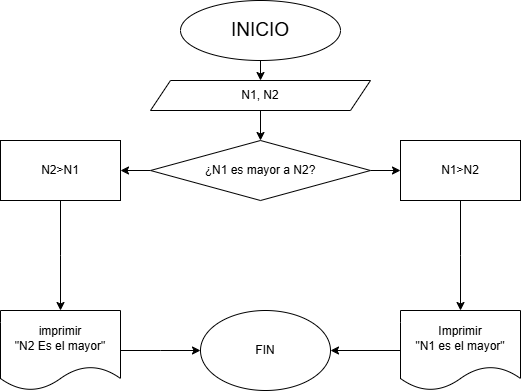

The diagram above was exported from draw.io. Its source (the exported page's mxGraphModel, read from the mxfile embedded in the PNG):
<mxGraphModel dx="1034" dy="570" grid="1" gridSize="10" guides="1" tooltips="1" connect="1" arrows="1" fold="1" page="1" pageScale="1" pageWidth="827" pageHeight="1169" math="0" shadow="0">
  <root>
    <mxCell id="0" />
    <mxCell id="1" parent="0" />
    <mxCell id="oKo5DOsYGKiXh9TTVvjZ-6" style="edgeStyle=orthogonalEdgeStyle;rounded=0;orthogonalLoop=1;jettySize=auto;html=1;exitX=0.5;exitY=1;exitDx=0;exitDy=0;entryX=0.5;entryY=0;entryDx=0;entryDy=0;" edge="1" parent="1" source="_D-zjW7dNTBhenh4isxC-1" target="oKo5DOsYGKiXh9TTVvjZ-2">
      <mxGeometry relative="1" as="geometry" />
    </mxCell>
    <mxCell id="_D-zjW7dNTBhenh4isxC-1" value="&lt;font style=&quot;font-size: 19px;&quot;&gt;INICIO&lt;/font&gt;" style="ellipse;whiteSpace=wrap;html=1;" parent="1" vertex="1">
      <mxGeometry x="340" y="10" width="160" height="60" as="geometry" />
    </mxCell>
    <mxCell id="oKo5DOsYGKiXh9TTVvjZ-5" style="edgeStyle=orthogonalEdgeStyle;rounded=0;orthogonalLoop=1;jettySize=auto;html=1;exitX=0.5;exitY=1;exitDx=0;exitDy=0;" edge="1" parent="1" source="oKo5DOsYGKiXh9TTVvjZ-2">
      <mxGeometry relative="1" as="geometry">
        <mxPoint x="420" y="150" as="targetPoint" />
      </mxGeometry>
    </mxCell>
    <mxCell id="oKo5DOsYGKiXh9TTVvjZ-2" value="N1, N2" style="shape=parallelogram;perimeter=parallelogramPerimeter;whiteSpace=wrap;html=1;fixedSize=1;" vertex="1" parent="1">
      <mxGeometry x="310" y="90" width="220" height="30" as="geometry" />
    </mxCell>
    <mxCell id="oKo5DOsYGKiXh9TTVvjZ-3" style="edgeStyle=orthogonalEdgeStyle;rounded=0;orthogonalLoop=1;jettySize=auto;html=1;exitX=0.5;exitY=1;exitDx=0;exitDy=0;" edge="1" parent="1" source="oKo5DOsYGKiXh9TTVvjZ-2" target="oKo5DOsYGKiXh9TTVvjZ-2">
      <mxGeometry relative="1" as="geometry" />
    </mxCell>
    <mxCell id="oKo5DOsYGKiXh9TTVvjZ-11" style="edgeStyle=orthogonalEdgeStyle;rounded=0;orthogonalLoop=1;jettySize=auto;html=1;exitX=0;exitY=0.5;exitDx=0;exitDy=0;" edge="1" parent="1" source="oKo5DOsYGKiXh9TTVvjZ-7">
      <mxGeometry relative="1" as="geometry">
        <mxPoint x="280" y="180" as="targetPoint" />
      </mxGeometry>
    </mxCell>
    <mxCell id="oKo5DOsYGKiXh9TTVvjZ-12" style="edgeStyle=orthogonalEdgeStyle;rounded=0;orthogonalLoop=1;jettySize=auto;html=1;exitX=1;exitY=0.5;exitDx=0;exitDy=0;" edge="1" parent="1" source="oKo5DOsYGKiXh9TTVvjZ-7">
      <mxGeometry relative="1" as="geometry">
        <mxPoint x="560" y="180" as="targetPoint" />
      </mxGeometry>
    </mxCell>
    <mxCell id="oKo5DOsYGKiXh9TTVvjZ-7" value="¿N1 es mayor a N2?" style="rhombus;whiteSpace=wrap;html=1;" vertex="1" parent="1">
      <mxGeometry x="310" y="150" width="220" height="60" as="geometry" />
    </mxCell>
    <mxCell id="oKo5DOsYGKiXh9TTVvjZ-8" style="edgeStyle=orthogonalEdgeStyle;rounded=0;orthogonalLoop=1;jettySize=auto;html=1;exitX=0.5;exitY=1;exitDx=0;exitDy=0;" edge="1" parent="1" source="oKo5DOsYGKiXh9TTVvjZ-7" target="oKo5DOsYGKiXh9TTVvjZ-7">
      <mxGeometry relative="1" as="geometry" />
    </mxCell>
    <mxCell id="oKo5DOsYGKiXh9TTVvjZ-17" style="edgeStyle=orthogonalEdgeStyle;rounded=0;orthogonalLoop=1;jettySize=auto;html=1;exitX=0.5;exitY=1;exitDx=0;exitDy=0;" edge="1" parent="1" source="oKo5DOsYGKiXh9TTVvjZ-13">
      <mxGeometry relative="1" as="geometry">
        <mxPoint x="620" y="320" as="targetPoint" />
      </mxGeometry>
    </mxCell>
    <mxCell id="oKo5DOsYGKiXh9TTVvjZ-13" value="N1&amp;gt;N2" style="rounded=0;whiteSpace=wrap;html=1;" vertex="1" parent="1">
      <mxGeometry x="560" y="150" width="120" height="60" as="geometry" />
    </mxCell>
    <mxCell id="oKo5DOsYGKiXh9TTVvjZ-15" style="edgeStyle=orthogonalEdgeStyle;rounded=0;orthogonalLoop=1;jettySize=auto;html=1;exitX=0.5;exitY=1;exitDx=0;exitDy=0;" edge="1" parent="1" source="oKo5DOsYGKiXh9TTVvjZ-14">
      <mxGeometry relative="1" as="geometry">
        <mxPoint x="220" y="320" as="targetPoint" />
      </mxGeometry>
    </mxCell>
    <mxCell id="oKo5DOsYGKiXh9TTVvjZ-14" value="N2&amp;gt;N1" style="rounded=0;whiteSpace=wrap;html=1;" vertex="1" parent="1">
      <mxGeometry x="160" y="150" width="120" height="60" as="geometry" />
    </mxCell>
    <mxCell id="70upOYhJzqRnr56MUaBB-1" style="edgeStyle=orthogonalEdgeStyle;rounded=0;orthogonalLoop=1;jettySize=auto;html=1;exitX=1;exitY=0.5;exitDx=0;exitDy=0;" edge="1" parent="1" source="oKo5DOsYGKiXh9TTVvjZ-18">
      <mxGeometry relative="1" as="geometry">
        <mxPoint x="360" y="360" as="targetPoint" />
      </mxGeometry>
    </mxCell>
    <mxCell id="oKo5DOsYGKiXh9TTVvjZ-18" value="imprimir &lt;br&gt;&quot;N2 Es el mayor&quot;" style="shape=document;whiteSpace=wrap;html=1;boundedLbl=1;" vertex="1" parent="1">
      <mxGeometry x="160" y="320" width="120" height="80" as="geometry" />
    </mxCell>
    <mxCell id="70upOYhJzqRnr56MUaBB-2" style="edgeStyle=orthogonalEdgeStyle;rounded=0;orthogonalLoop=1;jettySize=auto;html=1;exitX=0;exitY=0.5;exitDx=0;exitDy=0;" edge="1" parent="1" source="oKo5DOsYGKiXh9TTVvjZ-20">
      <mxGeometry relative="1" as="geometry">
        <mxPoint x="490" y="360" as="targetPoint" />
      </mxGeometry>
    </mxCell>
    <mxCell id="oKo5DOsYGKiXh9TTVvjZ-20" value="Imprimir&lt;br&gt;&quot;N1 es el mayor&quot;" style="shape=document;whiteSpace=wrap;html=1;boundedLbl=1;" vertex="1" parent="1">
      <mxGeometry x="560" y="320" width="120" height="80" as="geometry" />
    </mxCell>
    <mxCell id="70upOYhJzqRnr56MUaBB-3" value="FIN" style="ellipse;whiteSpace=wrap;html=1;" vertex="1" parent="1">
      <mxGeometry x="360" y="320" width="130" height="80" as="geometry" />
    </mxCell>
  </root>
</mxGraphModel>